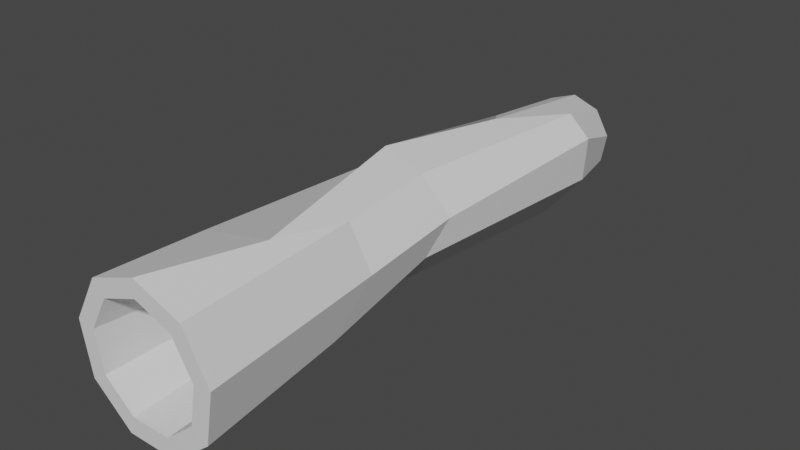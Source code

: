 # Source: Przewrocone_Drzewo_00.blend  (saved by Blender 2.83.20; exported with 4.5.12 LTS)
import bpy
from mathutils import Matrix  # noqa: F401  (used for matrix-valued properties, if any)

bpy.ops.wm.read_factory_settings(use_empty=True)
scene = bpy.context.scene
scene.name = 'Scene'

# ---- collections
col_collection = bpy.data.collections.new('Collection'); scene.collection.children.link(col_collection)

# ---- materials (node trees are filled in below, after node groups)
mat_fallen_wood_01 = bpy.data.materials.new('Fallen_Wood_01')
mat_fallen_wood_01.use_transparent_shadow = False
mat_fallen_wood_01.roughness = 0.5

# ---- material node trees
mat_fallen_wood_01.use_nodes = True; mat_fallen_wood_01.node_tree.nodes.clear()
_N = mat_fallen_wood_01.node_tree.nodes; _L = mat_fallen_wood_01.node_tree.links
n0 = _N.new('ShaderNodeBsdfPrincipled'); n0.name = 'Principled BSDF'; n0.location = (10, 300)
n0.distribution = 'GGX'
n0.subsurface_method = 'BURLEY'
n0.inputs[3].default_value = 1.45
n0.inputs[27].default_value = (0.0, 0.0, 0.0, 1.0)
n0.inputs[28].default_value = 1.0
n1 = _N.new('ShaderNodeOutputMaterial'); n1.name = 'Material Output'; n1.location = (300, 300)
n2 = _N.new('ShaderNodeNormalMap'); n2.name = 'Normal Map'; n2.location = (-300, -300)
n2.label = 'Normal/Map'
n2.inputs[0].default_value = 0.0
_L.new(n0.outputs[0], n1.inputs[0])
_L.new(n2.outputs[0], n0.inputs[5])
n1.is_active_output = True

# ---- world
world_world = bpy.data.worlds.new('World'); scene.world = world_world
world_world.use_nodes = True; world_world.node_tree.nodes.clear()
_N = world_world.node_tree.nodes; _L = world_world.node_tree.links
n0 = _N.new('ShaderNodeOutputWorld'); n0.name = 'World Output'; n0.location = (300, 300)
n1 = _N.new('ShaderNodeBackground'); n1.name = 'Background'; n1.location = (10, 300)
n1.inputs[0].default_value = (0.05088, 0.05088, 0.05088, 1.0)
_L.new(n1.outputs[0], n0.inputs[0])
n0.is_active_output = True
world_world.color = (0.05088, 0.05088, 0.05088)
world_world.use_sun_shadow = False
world_world.sun_shadow_jitter_overblur = 0.0

# ---- meshes
me_przewrocone_drzewo_00 = bpy.data.meshes.new('Przewrocone_Drzewo_00')
me_przewrocone_drzewo_00.from_pydata([(-0.0002825, 3.198, 1.518), (0.0, -4.499, 1.94), (0.3706, 3.198, 1.383), (0.6428, -4.499, 1.706), (0.568, 3.198, 1.041), (0.9848, -4.499, 1.113), (0.4995, 3.198, 0.652), (0.866, -4.499, 0.4397), (0.1971, 3.198, 0.3983), (0.342, -4.499, -2.052e-07), (-0.1976, 3.198, 0.3983), (-0.342, -4.499, -8.604e-08), (-0.5, 3.198, 0.652), (-0.866, -4.499, 0.4397), (-0.5686, 3.198, 1.041), (-0.9848, -4.499, 1.113), (-0.3712, 3.198, 1.383), (-0.6428, -4.499, 1.706), (0.01579, 1.23, 1.757), (-0.2697, -0.5894, 1.904), (0.3302, -3.075, 1.866), (0.3754, -1.951, 1.65), (0.279, -0.5894, 1.704), (0.4955, 2.278, 1.636), (0.6923, -1.951, 1.101), (0.6712, -0.5558, 1.244), (0.8055, 2.257, 1.364), (0.6048, -2.475, 0.4763), (0.5221, -0.8105, 0.7726), (0.8283, 2.145, 0.8239), (0.291, -2.809, 0.0688), (0.1596, -0.8105, 0.3313), (0.2795, 2.177, 0.1718), (-0.4235, -2.955, 0.0688), (-0.2919, -0.6508, 0.1376), (-0.1545, 2.277, 0.1718), (-0.8468, -2.855, 0.4763), (-0.6932, -0.7912, 0.759), (-0.5827, 2.277, 0.5311), (-0.8658, -2.606, 1.101), (-0.7073, -0.6508, 1.055), (-0.7603, 1.601, 1.082), (-0.6517, -3.052, 1.65), (-0.5487, -0.6508, 1.594), (-0.3184, 1.749, 1.566), (-0.002789, 3.198, 1.387), (0.2793, 3.198, 1.284), (0.4857, -4.499, 1.531), (-0.003072, -4.499, 1.709), (0.248, -3.075, 1.653), (0.3737, 2.278, 1.478), (0.4294, 3.198, 1.024), (0.7458, -4.499, 1.081), (0.6095, 2.257, 1.272), (0.3772, 3.198, 0.7284), (0.6555, -4.499, 0.5685), (0.6268, 2.145, 0.8606), (0.1473, 3.198, 0.5355), (0.257, -4.499, 0.2341), (0.2095, 2.177, 0.3647), (-0.1529, 3.198, 0.5355), (-0.2632, -4.499, 0.2341), (-0.1205, 2.277, 0.3647), (-0.3828, 3.198, 0.7284), (-0.6616, -4.499, 0.5685), (-0.4462, 2.277, 0.638), (-0.4349, 3.198, 1.024), (-0.752, -4.499, 1.081), (-0.5813, 1.601, 1.057), (-0.2849, 3.198, 1.284), (-0.4919, -4.499, 1.531), (-0.2452, 1.749, 1.425), (0.008935, 1.23, 1.57), (-0.2082, -0.5894, 1.682), (0.2824, -1.951, 1.489), (0.2091, -0.5894, 1.53), (0.5234, -1.951, 1.071), (0.5073, -0.5558, 1.18), (0.4568, -2.475, 0.5963), (0.394, -0.8105, 0.8216), (0.2182, -2.809, 0.2864), (0.1183, -0.8105, 0.486), (-0.3251, -2.955, 0.2864), (-0.2251, -0.6508, 0.3387), (-0.647, -2.855, 0.5963), (-0.5302, -0.7912, 0.8113), (-0.5599, -2.606, 1.071), (-0.5001, -0.6508, 1.036), (-0.4986, -3.052, 1.489), (-0.4203, -0.6508, 1.446)], [], [(20, 1, 3, 21), (21, 3, 5, 24), (24, 5, 7, 27), (27, 7, 9, 30), (30, 9, 11, 33), (33, 11, 13, 36), (36, 13, 15, 39), (74, 76, 52, 47), (39, 15, 17, 42), (42, 17, 1, 20), (49, 74, 47, 48), (16, 44, 18, 0), (44, 43, 19, 18), (43, 42, 20, 19), (14, 41, 44, 16), (41, 40, 43, 44), (40, 39, 42, 43), (12, 38, 41, 14), (38, 37, 40, 41), (37, 36, 39, 40), (10, 35, 38, 12), (35, 34, 37, 38), (34, 33, 36, 37), (8, 32, 35, 10), (32, 31, 34, 35), (31, 30, 33, 34), (6, 29, 32, 8), (29, 28, 31, 32), (28, 27, 30, 31), (4, 26, 29, 6), (26, 25, 28, 29), (25, 24, 27, 28), (2, 23, 26, 4), (23, 22, 25, 26), (22, 21, 24, 25), (0, 18, 23, 2), (18, 19, 22, 23), (19, 20, 21, 22), (76, 78, 55, 52), (78, 80, 58, 55), (80, 82, 61, 58), (82, 84, 64, 61), (84, 86, 67, 64), (86, 88, 70, 67), (88, 49, 48, 70), (69, 45, 72, 71), (71, 72, 73, 89), (89, 73, 49, 88), (66, 69, 71, 68), (68, 71, 89, 87), (87, 89, 88, 86), (63, 66, 68, 65), (65, 68, 87, 85), (85, 87, 86, 84), (60, 63, 65, 62), (62, 65, 85, 83), (83, 85, 84, 82), (57, 60, 62, 59), (59, 62, 83, 81), (81, 83, 82, 80), (54, 57, 59, 56), (56, 59, 81, 79), (79, 81, 80, 78), (51, 54, 56, 53), (53, 56, 79, 77), (77, 79, 78, 76), (46, 51, 53, 50), (50, 53, 77, 75), (75, 77, 76, 74), (45, 46, 50, 72), (72, 50, 75, 73), (73, 75, 74, 49), (9, 58, 61, 11), (6, 54, 51, 4), (16, 69, 66, 14), (2, 46, 45, 0), (5, 52, 55, 7), (15, 67, 70, 17), (1, 48, 47, 3), (12, 63, 60, 10), (11, 61, 64, 13), (8, 57, 54, 6), (0, 45, 69, 16), (7, 55, 58, 9), (17, 70, 48, 1), (4, 51, 46, 2), (14, 66, 63, 12), (3, 47, 52, 5), (13, 64, 67, 15), (10, 60, 57, 8)])
_uv = me_przewrocone_drzewo_00.uv_layers.new(name='UVMap')
_uv.uv.foreach_set('vector', [0.07985, 0.1704, 0.00394, 0.1472, 0.001574, 0.1843, 0.1412, 0.1835, 0.1412, 0.1835, 0.001574, 0.1843, 8.655e-05, 0.2202, 0.14, 0.2193, 0.14, 0.2193, 8.655e-05, 0.2202, 0.0009264, 0.2564, 0.1105, 0.2543, 0.1105, 0.2543, 0.0009264, 0.2564, 0.004485, 0.2927, 0.09417, 0.2831, 0.09417, 0.2831, 0.004485, 0.2927, 0.009231, 0.3288, 0.0914, 0.3224, 0.1054, 0.02116, 0.02422, 8.655e-05, 0.0174, 0.03654, 0.1045, 0.05313, 0.1045, 0.05313, 0.0174, 0.03654, 0.0112, 0.07345, 0.1136, 0.08848, 0.4824, 0.3451, 0.4893, 0.3437, 0.5166, 0.07079, 0.4822, 8.655e-05, 0.1136, 0.08848, 0.0112, 0.07345, 0.007312, 0.1102, 0.08602, 0.1155, 0.08602, 0.1155, 0.007312, 0.1102, 0.00394, 0.1472, 0.07985, 0.1704, 0.5163, 0.2065, 0.4824, 0.3451, 0.4822, 8.655e-05, 0.435, 0.08282, 0.4137, 0.1469, 0.3383, 0.1478, 0.3107, 0.1648, 0.4122, 0.1677, 0.3383, 0.1478, 0.2161, 0.1278, 0.2172, 0.1502, 0.3107, 0.1648, 0.2161, 0.1278, 0.08602, 0.1155, 0.07985, 0.1704, 0.2172, 0.1502, 0.416, 0.1261, 0.3343, 0.1148, 0.3383, 0.1478, 0.4137, 0.1469, 0.3343, 0.1148, 0.2196, 0.09847, 0.2161, 0.1278, 0.3383, 0.1478, 0.2196, 0.09847, 0.1136, 0.08848, 0.08602, 0.1155, 0.2161, 0.1278, 0.4196, 0.105, 0.3725, 0.0916, 0.3343, 0.1148, 0.416, 0.1261, 0.3725, 0.0916, 0.214, 0.08153, 0.2196, 0.09847, 0.3343, 0.1148, 0.214, 0.08153, 0.1045, 0.05313, 0.1136, 0.08848, 0.2196, 0.09847, 0.4249, 0.08444, 0.3785, 0.06325, 0.3725, 0.0916, 0.4196, 0.105, 0.3785, 0.06325, 0.2279, 0.04374, 0.214, 0.08153, 0.3725, 0.0916, 0.2279, 0.04374, 0.1054, 0.02116, 0.1045, 0.05313, 0.214, 0.08153, 0.4187, 0.261, 0.3623, 0.273, 0.3711, 0.2955, 0.4249, 0.2831, 0.3623, 0.273, 0.2052, 0.2733, 0.2153, 0.3001, 0.3711, 0.2955, 0.2052, 0.2733, 0.09417, 0.2831, 0.0914, 0.3224, 0.2153, 0.3001, 0.4154, 0.2378, 0.3567, 0.2326, 0.3623, 0.273, 0.4187, 0.261, 0.3567, 0.2326, 0.2044, 0.2411, 0.2052, 0.2733, 0.3623, 0.273, 0.2044, 0.2411, 0.1105, 0.2543, 0.09417, 0.2831, 0.2052, 0.2733, 0.4123, 0.2148, 0.3597, 0.2075, 0.3567, 0.2326, 0.4154, 0.2378, 0.3597, 0.2075, 0.2187, 0.2139, 0.2044, 0.2411, 0.3567, 0.2326, 0.2187, 0.2139, 0.14, 0.2193, 0.1105, 0.2543, 0.2044, 0.2411, 0.411, 0.1912, 0.3604, 0.1883, 0.3597, 0.2075, 0.4123, 0.2148, 0.3604, 0.1883, 0.2169, 0.1809, 0.2187, 0.2139, 0.3597, 0.2075, 0.2169, 0.1809, 0.1412, 0.1835, 0.14, 0.2193, 0.2187, 0.2139, 0.4122, 0.1677, 0.3107, 0.1648, 0.3604, 0.1883, 0.411, 0.1912, 0.3107, 0.1648, 0.2172, 0.1502, 0.2169, 0.1809, 0.3604, 0.1883, 0.2172, 0.1502, 0.07985, 0.1704, 0.1412, 0.1835, 0.2169, 0.1809, 0.4893, 0.3437, 0.4918, 0.2925, 0.5327, 0.1355, 0.5166, 0.07079, 0.4918, 0.2925, 0.4899, 0.2656, 0.5265, 0.189, 0.5327, 0.1355, 0.4899, 0.2656, 0.4933, 0.2585, 0.5019, 0.2192, 0.5265, 0.189, 0.4933, 0.2585, 0.4897, 0.2612, 0.47, 0.2214, 0.5019, 0.2192, 0.4897, 0.2612, 0.4938, 0.2709, 0.4404, 0.1962, 0.47, 0.2214, 0.4938, 0.2709, 0.483, 0.2286, 0.4251, 0.1505, 0.4404, 0.1962, 0.483, 0.2286, 0.5163, 0.2065, 0.435, 0.08282, 0.4251, 0.1505, 0.528, 0.9638, 0.5226, 0.9999, 0.5194, 0.7164, 0.5327, 0.7879, 0.5327, 0.7879, 0.5194, 0.7164, 0.4884, 0.476, 0.4972, 0.4693, 0.4972, 0.4693, 0.4884, 0.476, 0.5163, 0.2065, 0.483, 0.2286, 0.5319, 0.9353, 0.528, 0.9638, 0.5327, 0.7879, 0.5133, 0.7715, 0.5133, 0.7715, 0.5327, 0.7879, 0.4972, 0.4693, 0.4915, 0.4682, 0.4915, 0.4682, 0.4972, 0.4693, 0.483, 0.2286, 0.4938, 0.2709, 0.5301, 0.918, 0.5319, 0.9353, 0.5133, 0.7715, 0.5213, 0.8503, 0.5213, 0.8503, 0.5133, 0.7715, 0.4915, 0.4682, 0.5088, 0.4489, 0.5088, 0.4489, 0.4915, 0.4682, 0.4938, 0.2709, 0.4897, 0.2612, 0.5261, 0.9084, 0.5301, 0.918, 0.5213, 0.8503, 0.5201, 0.8524, 0.5201, 0.8524, 0.5213, 0.8503, 0.5088, 0.4489, 0.4986, 0.4631, 0.4986, 0.4631, 0.5088, 0.4489, 0.4897, 0.2612, 0.4933, 0.2585, 0.521, 0.9075, 0.5261, 0.9084, 0.5201, 0.8524, 0.5268, 0.8432, 0.5268, 0.8432, 0.5201, 0.8524, 0.4986, 0.4631, 0.506, 0.444, 0.506, 0.444, 0.4986, 0.4631, 0.4933, 0.2585, 0.4899, 0.2656, 0.5191, 0.9137, 0.521, 0.9075, 0.5268, 0.8432, 0.5035, 0.8457, 0.5035, 0.8457, 0.5268, 0.8432, 0.506, 0.444, 0.5049, 0.4429, 0.5049, 0.4429, 0.506, 0.444, 0.4899, 0.2656, 0.4918, 0.2925, 0.5198, 0.9299, 0.5191, 0.9137, 0.5035, 0.8457, 0.5024, 0.8619, 0.5024, 0.8619, 0.5035, 0.8457, 0.5049, 0.4429, 0.5095, 0.472, 0.5095, 0.472, 0.5049, 0.4429, 0.4918, 0.2925, 0.4893, 0.3437, 0.5224, 0.9568, 0.5198, 0.9299, 0.5024, 0.8619, 0.5111, 0.8662, 0.5111, 0.8662, 0.5024, 0.8619, 0.5095, 0.472, 0.5019, 0.4705, 0.5019, 0.4705, 0.5095, 0.472, 0.4893, 0.3437, 0.4824, 0.3451, 0.5226, 0.9999, 0.5224, 0.9568, 0.5111, 0.8662, 0.5194, 0.7164, 0.5194, 0.7164, 0.5111, 0.8662, 0.5019, 0.4705, 0.4884, 0.476, 0.4884, 0.476, 0.5019, 0.4705, 0.4824, 0.3451, 0.5163, 0.2065, 0.07981, 0.3353, 0.07318, 0.3468, 0.09095, 0.3679, 0.1032, 0.3631, 0.1494, 0.3326, 0.1458, 0.3394, 0.156, 0.3516, 0.1628, 0.3487, 0.1287, 0.3894, 0.1301, 0.3826, 0.1162, 0.3746, 0.1105, 0.3789, 0.1628, 0.3697, 0.156, 0.3676, 0.1458, 0.3798, 0.1494, 0.3857, 0.01252, 0.3472, 0.02201, 0.3558, 0.04596, 0.3419, 0.04401, 0.329, 0.07981, 0.4273, 0.07318, 0.4168, 0.04596, 0.4216, 0.04401, 0.4337, 0.01252, 0.4155, 0.02201, 0.4077, 0.01256, 0.3818, 8.655e-05, 0.3813, 0.1034, 0.3592, 0.1108, 0.3596, 0.1162, 0.3446, 0.1105, 0.3395, 0.1032, 0.3631, 0.09095, 0.3679, 0.09095, 0.3956, 0.1032, 0.3995, 0.1287, 0.329, 0.1301, 0.3366, 0.1458, 0.3394, 0.1494, 0.3326, 0.1494, 0.3857, 0.1458, 0.3798, 0.1301, 0.3826, 0.1287, 0.3894, 0.04401, 0.329, 0.04596, 0.3419, 0.07318, 0.3468, 0.07981, 0.3353, 0.04401, 0.4337, 0.04596, 0.4216, 0.02201, 0.4077, 0.01252, 0.4155, 0.1628, 0.3487, 0.156, 0.3516, 0.156, 0.3676, 0.1628, 0.3697, 0.1105, 0.3789, 0.1162, 0.3746, 0.1108, 0.3596, 0.1034, 0.3592, 8.655e-05, 0.3813, 0.01256, 0.3818, 0.02201, 0.3558, 0.01252, 0.3472, 0.1032, 0.3995, 0.09095, 0.3956, 0.07318, 0.4168, 0.07981, 0.4273, 0.1105, 0.3395, 0.1162, 0.3446, 0.1301, 0.3366, 0.1287, 0.329])
me_przewrocone_drzewo_00.materials.append(mat_fallen_wood_01)
me_przewrocone_drzewo_00.use_remesh_fix_poles = True
me_przewrocone_drzewo_00.use_remesh_preserve_attributes = False
me_przewrocone_drzewo_00.use_mirror_vertex_groups = False
me_przewrocone_drzewo_00.update()
me_przewrocone_drzewo_00.normals_split_custom_set([tuple(v) for v in zip(*[iter([0.5256, 0.01938, 0.8505, 0.5256, 0.01938, 0.8505, 0.5256, 0.01938, 0.8505, 0.5256, 0.01938, 0.8505, 0.8616, 0.1014, 0.4974, 0.8616, 0.1014, 0.4974, 0.8616, 0.1014, 0.4974, 0.8616, 0.1014, 0.4974, 0.9721, 0.1188, -0.2025, 0.9721, 0.1188, -0.2025, 0.9721, 0.1188, -0.2025, 0.9721, 0.1188, -0.2025, 0.6932, 0.0786, -0.7165, 0.6932, 0.0786, -0.7165, 0.6932, 0.0786, -0.7165, 0.6932, 0.0786, -0.7165, -0.004436, 0.04232, -0.9991, -0.004436, 0.04232, -0.9991, -0.004436, 0.04232, -0.9991, -0.004436, 0.04232, -0.9991, -0.6659, 0.01167, -0.746, -0.6659, 0.01167, -0.746, -0.6659, 0.01167, -0.746, -0.6659, 0.01167, -0.746, -0.9928, 0.03957, -0.113, -0.9928, 0.03957, -0.113, -0.9928, 0.03957, -0.113, -0.9928, 0.03957, -0.113, -0.8634, -0.07724, -0.4985, -0.8634, -0.07724, -0.4985, -0.8634, -0.07724, -0.4985, -0.8634, -0.07724, -0.4985, -0.8923, 0.03868, 0.4499, -0.8923, 0.03868, 0.4499, -0.8923, 0.03868, 0.4499, -0.8923, 0.03868, 0.4499, -0.2657, 0.073, 0.9613, -0.2657, 0.073, 0.9613, -0.2657, 0.073, 0.9613, -0.2657, 0.073, 0.9613, -0.5257, -0.01474, -0.8506, -0.5257, -0.01474, -0.8506, -0.5257, -0.01474, -0.8506, -0.5257, -0.01474, -0.8506, -0.3508, 0.108, 0.9302, -0.3508, 0.108, 0.9302, -0.3508, 0.108, 0.9302, -0.3508, 0.108, 0.9302, -0.5815, 0.1045, 0.8068, -0.5815, 0.1045, 0.8068, -0.5815, 0.1045, 0.8068, -0.5815, 0.1045, 0.8068, -0.3844, -0.0355, 0.9225, -0.3844, -0.0355, 0.9225, -0.3844, -0.0355, 0.9225, -0.3844, -0.0355, 0.9225, -0.7952, 0.08049, 0.601, -0.7952, 0.08049, 0.601, -0.7952, 0.08049, 0.601, -0.7952, 0.08049, 0.601, -0.8639, 0.03304, 0.5025, -0.8639, 0.03304, 0.5025, -0.8639, 0.03304, 0.5025, -0.8639, 0.03304, 0.5025, -0.9357, 0.06428, 0.347, -0.9357, 0.06428, 0.347, -0.9357, 0.06428, 0.347, -0.9357, 0.06428, 0.347, -0.9781, 0.1122, -0.1755, -0.9781, 0.1122, -0.1755, -0.9781, 0.1122, -0.1755, -0.9781, 0.1122, -0.1755, -0.9756, 0.002231, -0.2195, -0.9756, 0.002231, -0.2195, -0.9756, 0.002231, -0.2195, -0.9756, 0.002231, -0.2195, -0.9942, 0.08133, -0.07013, -0.9942, 0.08133, -0.07013, -0.9942, 0.08133, -0.07013, -0.9942, 0.08133, -0.07013, -0.6349, 0.1564, -0.7566, -0.6349, 0.1564, -0.7566, -0.6349, 0.1564, -0.7566, -0.6349, 0.1564, -0.7566, -0.7642, 0.01077, -0.6449, -0.7642, 0.01077, -0.6449, -0.7642, 0.01077, -0.6449, -0.7642, 0.01077, -0.6449, -0.7783, 0.1007, -0.6198, -0.7783, 0.1007, -0.6198, -0.7783, 0.1007, -0.6198, -0.7783, 0.1007, -0.6198, 0.02766, 0.2289, -0.9731, 0.02766, 0.2289, -0.9731, 0.02766, 0.2289, -0.9731, 0.02766, 0.2289, -0.9731, 0.2053, -0.02966, -0.9782, 0.2053, -0.02966, -0.9782, 0.2053, -0.02966, -0.9782, 0.2053, -0.02966, -0.9782, 0.1642, 0.07572, -0.9835, 0.1642, 0.07572, -0.9835, 0.1642, 0.07572, -0.9835, 0.1642, 0.07572, -0.9835, 0.7221, 0.161, -0.6728, 0.7221, 0.161, -0.6728, 0.7221, 0.161, -0.6728, 0.7221, 0.161, -0.6728, 0.7655, -0.06653, -0.64, 0.7655, -0.06653, -0.64, 0.7655, -0.06653, -0.64, 0.7655, -0.06653, -0.64, 0.7459, 0.1428, -0.6505, 0.7459, 0.1428, -0.6505, 0.7459, 0.1428, -0.6505, 0.7459, 0.1428, -0.6505, 0.9639, 0.2544, -0.07805, 0.9639, 0.2544, -0.07805, 0.9639, 0.2544, -0.07805, 0.9639, 0.2544, -0.07805, 0.9926, -0.0729, -0.09744, 0.9926, -0.0729, -0.09744, 0.9926, -0.0729, -0.09744, 0.9926, -0.0729, -0.09744, 0.9637, 0.06973, -0.2577, 0.9637, 0.06973, -0.2577, 0.9637, 0.06973, -0.2577, 0.9637, 0.06973, -0.2577, 0.7338, 0.3275, 0.5952, 0.7338, 0.3275, 0.5952, 0.7338, 0.3275, 0.5952, 0.7338, 0.3275, 0.5952, 0.7211, -0.05093, 0.691, 0.7211, -0.05093, 0.691, 0.7211, -0.05093, 0.691, 0.7211, -0.05093, 0.691, 0.8182, -0.006306, 0.5749, 0.8182, -0.006306, 0.5749, 0.8182, -0.006306, 0.5749, 0.8182, -0.006306, 0.5749, 0.08366, 0.1717, 0.9816, 0.08366, 0.1717, 0.9816, 0.08366, 0.1717, 0.9816, 0.08366, 0.1717, 0.9816, 0.2851, 0.01332, 0.9584, 0.2851, 0.01332, 0.9584, 0.2851, 0.01332, 0.9584, 0.2851, 0.01332, 0.9584, 0.4848, 0.06704, 0.8721, 0.4848, 0.06704, 0.8721, 0.4848, 0.06704, 0.8721, 0.4848, 0.06704, 0.8721, -0.975, -0.09058, 0.2031, -0.975, -0.09058, 0.2031, -0.975, -0.09058, 0.2031, -0.975, -0.09058, 0.2031, -0.6941, -0.05985, 0.7174, -0.6941, -0.05985, 0.7174, -0.6941, -0.05985, 0.7174, -0.6941, -0.05985, 0.7174, 0.004438, -0.0322, 0.9995, 0.004438, -0.0322, 0.9995, 0.004438, -0.0322, 0.9995, 0.004438, -0.0322, 0.9995, 0.6659, -0.008872, 0.746, 0.6659, -0.008872, 0.746, 0.6659, -0.008872, 0.746, 0.6659, -0.008872, 0.746, 0.9981, -0.05842, 0.018, 0.9981, -0.05842, 0.018, 0.9981, -0.05842, 0.018, 0.9981, -0.05842, 0.018, 0.9263, -0.05722, -0.3723, 0.9263, -0.05722, -0.3723, 0.9263, -0.05722, -0.3723, 0.9263, -0.05722, -0.3723, 0.266, -0.05557, -0.9624, 0.266, -0.05557, -0.9624, 0.266, -0.05557, -0.9624, 0.266, -0.05557, -0.9624, 0.3509, -0.08323, -0.9327, 0.3509, -0.08323, -0.9327, 0.3509, -0.08323, -0.9327, 0.3509, -0.08323, -0.9327, 0.5829, -0.07962, -0.8087, 0.5829, -0.07962, -0.8087, 0.5829, -0.07962, -0.8087, 0.5829, -0.07962, -0.8087, 0.3845, 0.02701, -0.9227, 0.3845, 0.02701, -0.9227, 0.3845, 0.02701, -0.9227, 0.3845, 0.02701, -0.9227, 0.7963, -0.06212, -0.6017, 0.7963, -0.06212, -0.6017, 0.7963, -0.06212, -0.6017, 0.7963, -0.06212, -0.6017, 0.8831, -0.01792, -0.4688, 0.8831, -0.01792, -0.4688, 0.8831, -0.01792, -0.4688, 0.8831, -0.01792, -0.4688, 0.9819, -0.03445, -0.186, 0.9819, -0.03445, -0.186, 0.9819, -0.03445, -0.186, 0.9819, -0.03445, -0.186, 0.9807, -0.08574, 0.1758, 0.9807, -0.08574, 0.1758, 0.9807, -0.08574, 0.1758, 0.9807, -0.08574, 0.1758, 0.9864, 0.004198, 0.1643, 0.9864, 0.004198, 0.1643, 0.9864, 0.004198, 0.1643, 0.9864, 0.004198, 0.1643, 0.9887, -0.03694, -0.1451, 0.9887, -0.03694, -0.1451, 0.9887, -0.03694, -0.1451, 0.9887, -0.03694, -0.1451, 0.6382, -0.1187, 0.7606, 0.6382, -0.1187, 0.7606, 0.6382, -0.1187, 0.7606, 0.6382, -0.1187, 0.7606, 0.7642, -0.008192, 0.6449, 0.7642, -0.008192, 0.6449, 0.7642, -0.008192, 0.6449, 0.7642, -0.008192, 0.6449, 0.78, -0.07671, 0.6211, 0.78, -0.07671, 0.6211, 0.78, -0.07671, 0.6211, 0.78, -0.07671, 0.6211, -0.02774, -0.1746, 0.9843, -0.02774, -0.1746, 0.9843, -0.02774, -0.1746, 0.9843, -0.02774, -0.1746, 0.9843, -0.2053, 0.02256, 0.9784, -0.2053, 0.02256, 0.9784, -0.2053, 0.02256, 0.9784, -0.2053, 0.02256, 0.9784, -0.1644, -0.05765, 0.9847, -0.1644, -0.05765, 0.9847, -0.1644, -0.05765, 0.9847, -0.1644, -0.05765, 0.9847, -0.7262, -0.1218, 0.6766, -0.7262, -0.1218, 0.6766, -0.7262, -0.1218, 0.6766, -0.7262, -0.1218, 0.6766, -0.7662, 0.05064, 0.6406, -0.7662, 0.05064, 0.6406, -0.7662, 0.05064, 0.6406, -0.7662, 0.05064, 0.6406, -0.7492, -0.1091, 0.6534, -0.7492, -0.1091, 0.6534, -0.7492, -0.1091, 0.6534, -0.7492, -0.1091, 0.6534, -0.9775, -0.1956, 0.07905, -0.9775, -0.1956, 0.07905, -0.9775, -0.1956, 0.07905, -0.9775, -0.1956, 0.07905, -0.9937, 0.0555, 0.09755, -0.9937, 0.0555, 0.09755, -0.9937, 0.0555, 0.09755, -0.9937, 0.0555, 0.09755, -0.9647, -0.05308, 0.258, -0.9647, -0.05308, 0.258, -0.9647, -0.05308, 0.258, -0.9647, -0.05308, 0.258, -0.7509, -0.2554, -0.609, -0.7509, -0.2554, -0.609, -0.7509, -0.2554, -0.609, -0.7509, -0.2554, -0.609, -0.7215, 0.03875, -0.6914, -0.7215, 0.03875, -0.6914, -0.7215, 0.03875, -0.6914, -0.7215, 0.03875, -0.6914, -0.8182, 0.004795, -0.5749, -0.8182, 0.004795, -0.5749, -0.8182, 0.004795, -0.5749, -0.8182, 0.004795, -0.5749, -0.08271, -0.1323, -0.9878, -0.08271, -0.1323, -0.9878, -0.08271, -0.1323, -0.9878, -0.08271, -0.1323, -0.9878, -0.2851, -0.01013, -0.9584, -0.2851, -0.01013, -0.9584, -0.2851, -0.01013, -0.9584, -0.2851, -0.01013, -0.9584, -0.4852, -0.05103, -0.8729, -0.4852, -0.05103, -0.8729, -0.4852, -0.05103, -0.8729, -0.4852, -0.05103, -0.8729, 0.0, -1.0, -1.057e-06, 0.0, -1.0, -1.057e-06, 0.0, -1.0, -1.057e-06, 0.0, -1.0, -1.057e-06, 1.535e-07, 1.0, 1.284e-06, 1.535e-07, 1.0, 1.284e-06, 1.535e-07, 1.0, 1.284e-06, 1.535e-07, 1.0, 1.284e-06, 0.0, 1.0, 0.0, 0.0, 1.0, 0.0, 0.0, 1.0, 0.0, 0.0, 1.0, 0.0, 0.0, 1.0, 9.955e-07, 0.0, 1.0, 9.955e-07, 0.0, 1.0, 9.955e-07, 0.0, 1.0, 9.955e-07, 0.0, -1.0, 4.31e-07, 0.0, -1.0, 4.31e-07, 0.0, -1.0, 4.31e-07, 0.0, -1.0, 4.31e-07, 7.592e-07, -1.0, -1.817e-06, 7.592e-07, -1.0, -1.817e-06, 7.592e-07, -1.0, -1.817e-06, 7.592e-07, -1.0, -1.817e-06, -6.186e-09, -1.0, 0.0, -6.186e-09, -1.0, 0.0, -6.186e-09, -1.0, 0.0, -6.186e-09, -1.0, 0.0, 0.0, 1.0, -9.608e-07, 0.0, 1.0, -9.608e-07, 0.0, 1.0, -9.608e-07, 0.0, 1.0, -9.608e-07, 0.0, -1.0, 1.291e-06, 0.0, -1.0, 1.291e-06, 0.0, -1.0, 1.291e-06, 0.0, -1.0, 1.291e-06, 0.0, 1.0, 0.0, 0.0, 1.0, 0.0, 0.0, 1.0, 0.0, 0.0, 1.0, 0.0, 0.0, 1.0, 1.404e-06, 0.0, 1.0, 1.404e-06, 0.0, 1.0, 1.404e-06, 0.0, 1.0, 1.404e-06, 0.0, -1.0, -4.231e-07, 0.0, -1.0, -4.231e-07, 0.0, -1.0, -4.231e-07, 0.0, -1.0, -4.231e-07, 6.246e-09, -1.0, -1.578e-07, 6.246e-09, -1.0, -1.578e-07, 6.246e-09, -1.0, -1.578e-07, 6.246e-09, -1.0, -1.578e-07, 0.0, 1.0, 6.68e-07, 0.0, 1.0, 6.68e-07, 0.0, 1.0, 6.68e-07, 0.0, 1.0, 6.68e-07, -1.594e-07, 1.0, 6.665e-07, -1.594e-07, 1.0, 6.665e-07, -1.594e-07, 1.0, 6.665e-07, -1.594e-07, 1.0, 6.665e-07, -7.411e-07, -1.0, -3.547e-06, -7.411e-07, -1.0, -3.547e-06, -7.411e-07, -1.0, -3.547e-06, -7.411e-07, -1.0, -3.547e-06, 0.0, -1.0, -8.853e-07, 0.0, -1.0, -8.853e-07, 0.0, -1.0, -8.853e-07, 0.0, -1.0, -8.853e-07, 0.0, 1.0, -2.188e-06, 0.0, 1.0, -2.188e-06, 0.0, 1.0, -2.188e-06, 0.0, 1.0, -2.188e-06])] * 3)])

# ---- objects
ob_przewrocone_drzewo_00 = bpy.data.objects.new('Przewrocone_Drzewo_00', me_przewrocone_drzewo_00)

# ---- transforms, parenting, visibility, modifiers, constraints
ob_przewrocone_drzewo_00.location = (0.0, 0.0, 0.0)
ob_przewrocone_drzewo_00.color = (0.8, 0.8, 0.8, 1.0)
ob_przewrocone_drzewo_00.lineart.crease_threshold = 0.0

# ---- collection membership
col_collection.objects.link(ob_przewrocone_drzewo_00)

# ---- scene / render settings (as saved in the file)
scene.frame_start = 1; scene.frame_end = 250; scene.frame_set(1)
scene.render.engine = 'BLENDER_EEVEE_NEXT'
scene.cycles.use_denoising = False
scene.cycles.samples = 128
scene.cycles.sampling_pattern = 'TABULATED_SOBOL'
scene.cycles.use_adaptive_sampling = False
scene.cycles.use_light_tree = False
scene.view_settings.view_transform = 'Filmic'
bpy.context.view_layer.update()

# ---- added for rendering (the .blend has no active camera and no usable light): camera, sun
cam_auto = bpy.data.cameras.new('AutoCamera')
cam_auto.lens = 50.0
cam_auto.sensor_width = 36.0
cam_auto.clip_end = 1000.0
ob_auto_camera = bpy.data.objects.new('AutoCamera', cam_auto)
scene.collection.objects.link(ob_auto_camera)
ob_auto_camera.location = (7.56683, -9.73099, 7.02331)
ob_auto_camera.rotation_euler = (1.09748, -7.21219e-08, 0.694738)
scene.camera = ob_auto_camera
light_auto_sun = bpy.data.lights.new('AutoSun', 'SUN')
light_auto_sun.energy = 3.0
light_auto_sun.angle = 0.0523599
ob_auto_sun = bpy.data.objects.new('AutoSun', light_auto_sun)
scene.collection.objects.link(ob_auto_sun)
ob_auto_sun.rotation_euler = (0.872665, 0.174533, 0.523599)
bpy.context.view_layer.update()
